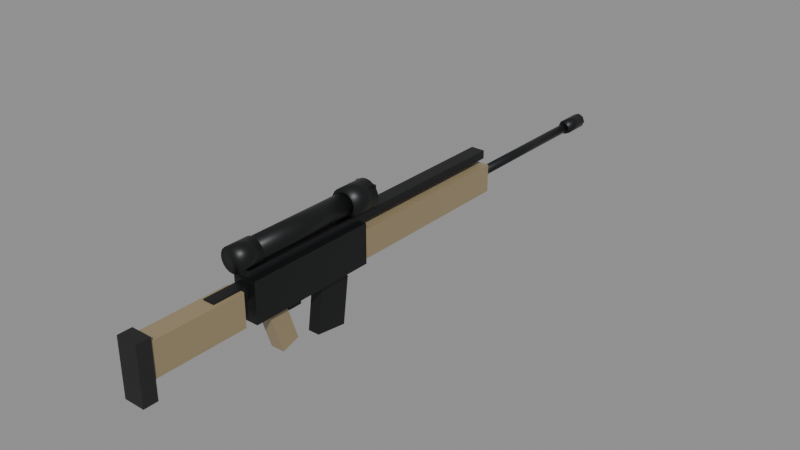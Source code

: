 # Source: DMR_Blue.blend  (saved by Blender 5.3.31; exported with 4.5.12 LTS)
import bpy
from mathutils import Matrix  # noqa: F401  (used for matrix-valued properties, if any)

bpy.ops.wm.read_factory_settings(use_empty=True)
scene = bpy.context.scene
scene.name = 'Scene'

# ---- collections
col_dmr_blue = bpy.data.collections.new('DMR_Blue'); scene.collection.children.link(col_dmr_blue)

# ---- materials (node trees are filled in below, after node groups)
mat_metal_0 = bpy.data.materials.new('Metal_0')
mat_metal_1 = bpy.data.materials.new('Metal_1')
mat_smoothplastic_2 = bpy.data.materials.new('SmoothPlastic_2')
mat_rubber_3 = bpy.data.materials.new('Rubber_3')
mat_glass_4 = bpy.data.materials.new('Glass_4')

# ---- material node trees
mat_metal_0.use_nodes = True; mat_metal_0.node_tree.nodes.clear()
_N = mat_metal_0.node_tree.nodes; _L = mat_metal_0.node_tree.links
n0 = _N.new('ShaderNodeBsdfPrincipled'); n0.name = 'Principled BSDF'; n0.location = (-200, 100)
n0.inputs[0].default_value = (0.01764, 0.0185, 0.01938, 1.0)
n0.inputs[1].default_value = 0.55
n0.inputs[2].default_value = 0.42
n0.inputs[10].default_value = 0.005
n1 = _N.new('ShaderNodeOutputMaterial'); n1.name = 'Material Output'; n1.location = (200, 100)
_L.new(n0.outputs[0], n1.inputs[0])
n1.is_active_output = True
mat_metal_1.use_nodes = True; mat_metal_1.node_tree.nodes.clear()
_N = mat_metal_1.node_tree.nodes; _L = mat_metal_1.node_tree.links
n0 = _N.new('ShaderNodeBsdfPrincipled'); n0.name = 'Principled BSDF'; n0.location = (-200, 100)
n0.inputs[0].default_value = (0.01764, 0.0185, 0.02029, 1.0)
n0.inputs[1].default_value = 0.55
n0.inputs[2].default_value = 0.42
n0.inputs[10].default_value = 0.005
n1 = _N.new('ShaderNodeOutputMaterial'); n1.name = 'Material Output'; n1.location = (200, 100)
_L.new(n0.outputs[0], n1.inputs[0])
n1.is_active_output = True
mat_smoothplastic_2.use_nodes = True; mat_smoothplastic_2.node_tree.nodes.clear()
_N = mat_smoothplastic_2.node_tree.nodes; _L = mat_smoothplastic_2.node_tree.links
n0 = _N.new('ShaderNodeBsdfPrincipled'); n0.name = 'Principled BSDF'; n0.location = (-200, 100)
n0.inputs[0].default_value = (0.314, 0.2462, 0.1384, 1.0)
n0.inputs[2].default_value = 0.35
n0.inputs[10].default_value = 0.005
n1 = _N.new('ShaderNodeOutputMaterial'); n1.name = 'Material Output'; n1.location = (200, 100)
_L.new(n0.outputs[0], n1.inputs[0])
n1.is_active_output = True
mat_rubber_3.use_nodes = True; mat_rubber_3.node_tree.nodes.clear()
_N = mat_rubber_3.node_tree.nodes; _L = mat_rubber_3.node_tree.links
n0 = _N.new('ShaderNodeBsdfPrincipled'); n0.name = 'Principled BSDF'; n0.location = (-200, 100)
n0.inputs[0].default_value = (0.0137, 0.0137, 0.01521, 1.0)
n0.inputs[2].default_value = 0.92
n0.inputs[10].default_value = 0.005
n1 = _N.new('ShaderNodeOutputMaterial'); n1.name = 'Material Output'; n1.location = (200, 100)
_L.new(n0.outputs[0], n1.inputs[0])
n1.is_active_output = True
mat_glass_4.use_nodes = True; mat_glass_4.node_tree.nodes.clear()
_N = mat_glass_4.node_tree.nodes; _L = mat_glass_4.node_tree.links
n0 = _N.new('ShaderNodeBsdfPrincipled'); n0.name = 'Principled BSDF'; n0.location = (-200, 100)
n0.inputs[0].default_value = (0.01298, 0.02122, 0.02732, 1.0)
n0.inputs[2].default_value = 0.05
n0.inputs[10].default_value = 0.005
n0.inputs[18].default_value = 0.85
n1 = _N.new('ShaderNodeOutputMaterial'); n1.name = 'Material Output'; n1.location = (200, 100)
_L.new(n0.outputs[0], n1.inputs[0])
n1.is_active_output = True

# ---- meshes
me_receiver_1 = bpy.data.meshes.new('Receiver_1')
me_receiver_1.from_pydata([(-0.025, -0.14, -0.0425), (-0.025, -0.14, 0.0425), (-0.025, 0.14, -0.0425), (-0.025, 0.14, 0.0425), (0.025, -0.14, -0.0425), (0.025, -0.14, 0.0425), (0.025, 0.14, -0.0425), (0.025, 0.14, 0.0425)], [], [(0, 1, 3, 2), (2, 3, 7, 6), (6, 7, 5, 4), (4, 5, 1, 0), (2, 6, 4, 0), (7, 3, 1, 5)])
me_receiver_1.materials.append(mat_metal_0)
me_receiver_1.update()
me_rail_2 = bpy.data.meshes.new('Rail_2')
me_rail_2.from_pydata([(-0.015, -0.33, -0.009), (-0.015, -0.33, 0.009), (-0.015, 0.33, -0.009), (-0.015, 0.33, 0.009), (0.015, -0.33, -0.009), (0.015, -0.33, 0.009), (0.015, 0.33, -0.009), (0.015, 0.33, 0.009)], [], [(0, 1, 3, 2), (2, 3, 7, 6), (6, 7, 5, 4), (4, 5, 1, 0), (2, 6, 4, 0), (7, 3, 1, 5)])
me_rail_2.materials.append(mat_metal_1)
me_rail_2.update()
me_handguard_3 = bpy.data.meshes.new('Handguard_3')
me_handguard_3.from_pydata([(-0.0275, -0.19, -0.03), (-0.0275, -0.19, 0.03), (-0.0275, 0.19, -0.03), (-0.0275, 0.19, 0.03), (0.0275, -0.19, -0.03), (0.0275, -0.19, 0.03), (0.0275, 0.19, -0.03), (0.0275, 0.19, 0.03)], [], [(0, 1, 3, 2), (2, 3, 7, 6), (6, 7, 5, 4), (4, 5, 1, 0), (2, 6, 4, 0), (7, 3, 1, 5)])
me_handguard_3.materials.append(mat_smoothplastic_2)
me_handguard_3.update()
me_barrel_4 = bpy.data.meshes.new('Barrel_4')
me_barrel_4.from_pydata([(-0.17, 0.01, -1.283e-08), (0.17, 0.01, 1.283e-08), (-0.17, 0.007071, -0.007071), (0.17, 0.007071, -0.007071), (-0.17, 0.0, -0.01), (0.17, 0.0, -0.01), (-0.17, -0.007071, -0.007071), (0.17, -0.007071, -0.007071), (-0.17, -0.01, -1.283e-08), (0.17, -0.01, 1.283e-08), (-0.17, -0.007071, 0.007071), (0.17, -0.007071, 0.007071), (-0.17, 0.0, 0.01), (0.17, 0.0, 0.01), (-0.17, 0.007071, 0.007071), (0.17, 0.007071, 0.007071)], [], [(0, 1, 3, 2), (2, 3, 5, 4), (4, 5, 7, 6), (6, 7, 9, 8), (8, 9, 11, 10), (10, 11, 13, 12), (3, 1, 15, 13, 11, 9, 7, 5), (12, 13, 15, 14), (14, 15, 1, 0), (0, 2, 4, 6, 8, 10, 12, 14)])
me_barrel_4.polygons.foreach_set('use_smooth', [True] * 10)
me_barrel_4.materials.append(mat_metal_1)
me_barrel_4.update()
me_muzzledevice_5 = bpy.data.meshes.new('MuzzleDevice_5')
me_muzzledevice_5.from_pydata([(-0.03, 0.016, -2.265e-09), (0.03, 0.016, 2.265e-09), (-0.03, 0.01131, -0.01131), (0.03, 0.01131, -0.01131), (-0.03, 0.0, -0.016), (0.03, 0.0, -0.016), (-0.03, -0.01131, -0.01131), (0.03, -0.01131, -0.01131), (-0.03, -0.016, -2.265e-09), (0.03, -0.016, 2.265e-09), (-0.03, -0.01131, 0.01131), (0.03, -0.01131, 0.01131), (-0.03, 0.0, 0.016), (0.03, 0.0, 0.016), (-0.03, 0.01131, 0.01131), (0.03, 0.01131, 0.01131)], [], [(0, 1, 3, 2), (2, 3, 5, 4), (4, 5, 7, 6), (6, 7, 9, 8), (8, 9, 11, 10), (10, 11, 13, 12), (3, 1, 15, 13, 11, 9, 7, 5), (12, 13, 15, 14), (14, 15, 1, 0), (0, 2, 4, 6, 8, 10, 12, 14)])
me_muzzledevice_5.polygons.foreach_set('use_smooth', [True] * 10)
me_muzzledevice_5.materials.append(mat_metal_1)
me_muzzledevice_5.update()
me_grip_6 = bpy.data.meshes.new('Grip_6')
me_grip_6.from_pydata([(-0.015, -0.02, -0.05), (-0.015, -0.02, 0.05), (-0.015, 0.02, -0.05), (-0.015, 0.02, 0.05), (0.015, -0.02, -0.05), (0.015, -0.02, 0.05), (0.015, 0.02, -0.05), (0.015, 0.02, 0.05)], [], [(0, 1, 3, 2), (2, 3, 7, 6), (6, 7, 5, 4), (4, 5, 1, 0), (2, 6, 4, 0), (7, 3, 1, 5)])
me_grip_6.materials.append(mat_smoothplastic_2)
me_grip_6.update()
me_trigger_7 = bpy.data.meshes.new('Trigger_7')
me_trigger_7.from_pydata([(-0.005, -0.015, -0.015), (-0.005, -0.015, 0.015), (-0.005, 0.015, -0.015), (-0.005, 0.015, 0.015), (0.005, -0.015, -0.015), (0.005, -0.015, 0.015), (0.005, 0.015, -0.015), (0.005, 0.015, 0.015)], [], [(0, 1, 3, 2), (2, 3, 7, 6), (6, 7, 5, 4), (4, 5, 1, 0), (2, 6, 4, 0), (7, 3, 1, 5)])
me_trigger_7.materials.append(mat_metal_1)
me_trigger_7.update()
me_stock_8 = bpy.data.meshes.new('Stock_8')
me_stock_8.from_pydata([(-0.02, -0.1, -0.035), (-0.02, -0.1, 0.035), (-0.02, 0.1, -0.035), (-0.02, 0.1, 0.035), (0.02, -0.1, -0.035), (0.02, -0.1, 0.035), (0.02, 0.1, -0.035), (0.02, 0.1, 0.035)], [], [(0, 1, 3, 2), (2, 3, 7, 6), (6, 7, 5, 4), (4, 5, 1, 0), (2, 6, 4, 0), (7, 3, 1, 5)])
me_stock_8.materials.append(mat_smoothplastic_2)
me_stock_8.update()
me_buttpad_9 = bpy.data.meshes.new('ButtPad_9')
me_buttpad_9.from_pydata([(-0.0225, -0.015, -0.06), (-0.0225, -0.015, 0.06), (-0.0225, 0.015, -0.06), (-0.0225, 0.015, 0.06), (0.0225, -0.015, -0.06), (0.0225, -0.015, 0.06), (0.0225, 0.015, -0.06), (0.0225, 0.015, 0.06)], [], [(0, 1, 3, 2), (2, 3, 7, 6), (6, 7, 5, 4), (4, 5, 1, 0), (2, 6, 4, 0), (7, 3, 1, 5)])
me_buttpad_9.materials.append(mat_rubber_3)
me_buttpad_9.update()
me_buffertube_10 = bpy.data.meshes.new('BufferTube_10')
me_buffertube_10.from_pydata([(-0.0125, -0.06, -0.0125), (-0.0125, -0.06, 0.0125), (-0.0125, 0.06, -0.0125), (-0.0125, 0.06, 0.0125), (0.0125, -0.06, -0.0125), (0.0125, -0.06, 0.0125), (0.0125, 0.06, -0.0125), (0.0125, 0.06, 0.0125)], [], [(0, 1, 3, 2), (2, 3, 7, 6), (6, 7, 5, 4), (4, 5, 1, 0), (2, 6, 4, 0), (7, 3, 1, 5)])
me_buffertube_10.materials.append(mat_metal_1)
me_buffertube_10.update()
me_magazine_11 = bpy.data.meshes.new('Magazine_11')
me_magazine_11.from_pydata([(-0.0125, -0.035, -0.05), (-0.0125, -0.035, 0.05), (-0.0125, 0.035, -0.05), (-0.0125, 0.035, 0.05), (0.0125, -0.035, -0.05), (0.0125, -0.035, 0.05), (0.0125, 0.035, -0.05), (0.0125, 0.035, 0.05)], [], [(0, 1, 3, 2), (2, 3, 7, 6), (6, 7, 5, 4), (4, 5, 1, 0), (2, 6, 4, 0), (7, 3, 1, 5)])
me_magazine_11.materials.append(mat_metal_0)
me_magazine_11.update()
me_scope_12 = bpy.data.meshes.new('Scope_12')
me_scope_12.from_pydata([(-0.15, 0.0225, -1.132e-08), (0.15, 0.0225, 1.132e-08), (-0.15, 0.0214, -0.006953), (0.15, 0.0214, -0.006953), (-0.15, 0.0182, -0.01323), (0.15, 0.0182, -0.01323), (-0.15, 0.01323, -0.0182), (0.15, 0.01323, -0.0182), (-0.15, 0.006953, -0.0214), (0.15, 0.006953, -0.0214), (-0.15, 0.0, -0.0225), (0.15, 0.0, -0.0225), (-0.15, -0.006953, -0.0214), (0.15, -0.006953, -0.0214), (-0.15, -0.01323, -0.0182), (0.15, -0.01323, -0.0182), (-0.15, -0.0182, -0.01323), (0.15, -0.0182, -0.01323), (-0.15, -0.0214, -0.006953), (0.15, -0.0214, -0.006953), (-0.15, -0.0225, -1.132e-08), (0.15, -0.0225, 1.132e-08), (-0.15, -0.0214, 0.006953), (0.15, -0.0214, 0.006953), (-0.15, -0.0182, 0.01323), (0.15, -0.0182, 0.01323), (-0.15, -0.01323, 0.0182), (0.15, -0.01323, 0.0182), (-0.15, -0.006953, 0.0214), (0.15, -0.006953, 0.0214), (-0.15, 0.0, 0.0225), (0.15, 0.0, 0.0225), (-0.15, 0.006953, 0.0214), (0.15, 0.006953, 0.0214), (-0.15, 0.01323, 0.0182), (0.15, 0.01323, 0.0182), (-0.15, 0.0182, 0.01323), (0.15, 0.0182, 0.01323), (-0.15, 0.0214, 0.006953), (0.15, 0.0214, 0.006953)], [], [(0, 1, 3, 2), (2, 3, 5, 4), (4, 5, 7, 6), (6, 7, 9, 8), (8, 9, 11, 10), (10, 11, 13, 12), (12, 13, 15, 14), (14, 15, 17, 16), (16, 17, 19, 18), (18, 19, 21, 20), (20, 21, 23, 22), (22, 23, 25, 24), (24, 25, 27, 26), (26, 27, 29, 28), (28, 29, 31, 30), (30, 31, 33, 32), (32, 33, 35, 34), (34, 35, 37, 36), (3, 1, 39, 37, 35, 33, 31, 29, 27, 25, 23, 21, 19, 17, 15, 13, 11, 9, 7, 5), (36, 37, 39, 38), (38, 39, 1, 0), (0, 2, 4, 6, 8, 10, 12, 14, 16, 18, 20, 22, 24, 26, 28, 30, 32, 34, 36, 38)])
me_scope_12.polygons.foreach_set('use_smooth', [True] * 22)
me_scope_12.materials.append(mat_metal_0)
me_scope_12.update()
me_scopebellf_13 = bpy.data.meshes.new('ScopeBellF_13')
me_scopebellf_13.from_pydata([(-0.03, 0.03, -2.265e-09), (0.03, 0.03, 2.265e-09), (-0.03, 0.02853, -0.009271), (0.03, 0.02853, -0.009271), (-0.03, 0.02427, -0.01763), (0.03, 0.02427, -0.01763), (-0.03, 0.01763, -0.02427), (0.03, 0.01763, -0.02427), (-0.03, 0.009271, -0.02853), (0.03, 0.009271, -0.02853), (-0.03, 0.0, -0.03), (0.03, 0.0, -0.03), (-0.03, -0.009271, -0.02853), (0.03, -0.009271, -0.02853), (-0.03, -0.01763, -0.02427), (0.03, -0.01763, -0.02427), (-0.03, -0.02427, -0.01763), (0.03, -0.02427, -0.01763), (-0.03, -0.02853, -0.009271), (0.03, -0.02853, -0.009271), (-0.03, -0.03, -2.265e-09), (0.03, -0.03, 2.265e-09), (-0.03, -0.02853, 0.009271), (0.03, -0.02853, 0.009271), (-0.03, -0.02427, 0.01763), (0.03, -0.02427, 0.01763), (-0.03, -0.01763, 0.02427), (0.03, -0.01763, 0.02427), (-0.03, -0.009271, 0.02853), (0.03, -0.009271, 0.02853), (-0.03, 0.0, 0.03), (0.03, 0.0, 0.03), (-0.03, 0.009271, 0.02853), (0.03, 0.009271, 0.02853), (-0.03, 0.01763, 0.02427), (0.03, 0.01763, 0.02427), (-0.03, 0.02427, 0.01763), (0.03, 0.02427, 0.01763), (-0.03, 0.02853, 0.009271), (0.03, 0.02853, 0.009271)], [], [(0, 1, 3, 2), (2, 3, 5, 4), (4, 5, 7, 6), (6, 7, 9, 8), (8, 9, 11, 10), (10, 11, 13, 12), (12, 13, 15, 14), (14, 15, 17, 16), (16, 17, 19, 18), (18, 19, 21, 20), (20, 21, 23, 22), (22, 23, 25, 24), (24, 25, 27, 26), (26, 27, 29, 28), (28, 29, 31, 30), (30, 31, 33, 32), (32, 33, 35, 34), (34, 35, 37, 36), (3, 1, 39, 37, 35, 33, 31, 29, 27, 25, 23, 21, 19, 17, 15, 13, 11, 9, 7, 5), (36, 37, 39, 38), (38, 39, 1, 0), (0, 2, 4, 6, 8, 10, 12, 14, 16, 18, 20, 22, 24, 26, 28, 30, 32, 34, 36, 38)])
me_scopebellf_13.polygons.foreach_set('use_smooth', [True] * 22)
me_scopebellf_13.materials.append(mat_metal_0)
me_scopebellf_13.update()
me_scopebellr_14 = bpy.data.meshes.new('ScopeBellR_14')
me_scopebellr_14.from_pydata([(-0.025, 0.025, -1.887e-09), (0.025, 0.025, 1.887e-09), (-0.025, 0.02378, -0.007725), (0.025, 0.02378, -0.007725), (-0.025, 0.02023, -0.01469), (0.025, 0.02023, -0.01469), (-0.025, 0.01469, -0.02023), (0.025, 0.01469, -0.02023), (-0.025, 0.007725, -0.02378), (0.025, 0.007725, -0.02378), (-0.025, 0.0, -0.025), (0.025, 0.0, -0.025), (-0.025, -0.007725, -0.02378), (0.025, -0.007725, -0.02378), (-0.025, -0.01469, -0.02023), (0.025, -0.01469, -0.02023), (-0.025, -0.02023, -0.01469), (0.025, -0.02023, -0.01469), (-0.025, -0.02378, -0.007725), (0.025, -0.02378, -0.007725), (-0.025, -0.025, -1.887e-09), (0.025, -0.025, 1.887e-09), (-0.025, -0.02378, 0.007725), (0.025, -0.02378, 0.007725), (-0.025, -0.02023, 0.01469), (0.025, -0.02023, 0.01469), (-0.025, -0.01469, 0.02023), (0.025, -0.01469, 0.02023), (-0.025, -0.007725, 0.02378), (0.025, -0.007725, 0.02378), (-0.025, 0.0, 0.025), (0.025, 0.0, 0.025), (-0.025, 0.007725, 0.02378), (0.025, 0.007725, 0.02378), (-0.025, 0.01469, 0.02023), (0.025, 0.01469, 0.02023), (-0.025, 0.02023, 0.01469), (0.025, 0.02023, 0.01469), (-0.025, 0.02378, 0.007725), (0.025, 0.02378, 0.007725)], [], [(0, 1, 3, 2), (2, 3, 5, 4), (4, 5, 7, 6), (6, 7, 9, 8), (8, 9, 11, 10), (10, 11, 13, 12), (12, 13, 15, 14), (14, 15, 17, 16), (16, 17, 19, 18), (18, 19, 21, 20), (20, 21, 23, 22), (22, 23, 25, 24), (24, 25, 27, 26), (26, 27, 29, 28), (28, 29, 31, 30), (30, 31, 33, 32), (32, 33, 35, 34), (34, 35, 37, 36), (3, 1, 39, 37, 35, 33, 31, 29, 27, 25, 23, 21, 19, 17, 15, 13, 11, 9, 7, 5), (36, 37, 39, 38), (38, 39, 1, 0), (0, 2, 4, 6, 8, 10, 12, 14, 16, 18, 20, 22, 24, 26, 28, 30, 32, 34, 36, 38)])
me_scopebellr_14.polygons.foreach_set('use_smooth', [True] * 22)
me_scopebellr_14.materials.append(mat_metal_0)
me_scopebellr_14.update()
me_scopelens_15 = bpy.data.meshes.new('ScopeLens_15')
me_scopelens_15.from_pydata([(-0.0225, -0.0025, -0.0225), (-0.0225, -0.0025, 0.0225), (-0.0225, 0.0025, -0.0225), (-0.0225, 0.0025, 0.0225), (0.0225, -0.0025, -0.0225), (0.0225, -0.0025, 0.0225), (0.0225, 0.0025, -0.0225), (0.0225, 0.0025, 0.0225)], [], [(0, 1, 3, 2), (2, 3, 7, 6), (6, 7, 5, 4), (4, 5, 1, 0), (2, 6, 4, 0), (7, 3, 1, 5)])
me_scopelens_15.materials.append(mat_glass_4)
me_scopelens_15.update()

# ---- objects
ob_receiver = bpy.data.objects.new('Receiver', me_receiver_1)
ob_rail = bpy.data.objects.new('Rail', me_rail_2)
ob_handguard = bpy.data.objects.new('Handguard', me_handguard_3)
ob_barrel = bpy.data.objects.new('Barrel', me_barrel_4)
ob_muzzledevice = bpy.data.objects.new('MuzzleDevice', me_muzzledevice_5)
ob_grip = bpy.data.objects.new('Grip', me_grip_6)
ob_trigger = bpy.data.objects.new('Trigger', me_trigger_7)
ob_stock = bpy.data.objects.new('Stock', me_stock_8)
ob_buttpad = bpy.data.objects.new('ButtPad', me_buttpad_9)
ob_buffertube = bpy.data.objects.new('BufferTube', me_buffertube_10)
ob_g_mag = bpy.data.objects.new('G_Mag', None)
ob_magazine = bpy.data.objects.new('Magazine', me_magazine_11)
ob_scope = bpy.data.objects.new('Scope', me_scope_12)
ob_scopebellf = bpy.data.objects.new('ScopeBellF', me_scopebellf_13)
ob_scopebellr = bpy.data.objects.new('ScopeBellR', me_scopebellr_14)
ob_scopelens = bpy.data.objects.new('ScopeLens', me_scopelens_15)
ob_a_grip = bpy.data.objects.new('A_Grip', None)
ob_a_muzzle = bpy.data.objects.new('A_Muzzle', None)
ob_a_sight = bpy.data.objects.new('A_Sight', None)
ob_a_lefthand = bpy.data.objects.new('A_LeftHand', None)
ob_a_eject = bpy.data.objects.new('A_Eject', None)

# ---- transforms, parenting, visibility, modifiers, constraints
ob_receiver.location = (0.0, 0.06, 0.05)
ob_rail.location = (0.0, 0.25, 0.1)
ob_handguard.location = (0.0, 0.39, 0.05)
ob_barrel.location = (0.0, 0.75, 0.05)
ob_barrel.rotation_euler = (0.0, 0.0, 1.571)
ob_muzzledevice.location = (0.0, 0.95, 0.05)
ob_muzzledevice.rotation_euler = (0.0, 0.0, 1.571)
ob_grip.location = (0.0, -0.01, -0.03)
ob_grip.rotation_euler = (0.3142, 0.0, 0.0)
ob_trigger.location = (0.0, 0.03, 0.0)
ob_stock.location = (0.0, -0.2, 0.045)
ob_buttpad.location = (0.0, -0.31, 0.03)
ob_buffertube.location = (0.0, -0.1, 0.07)
ob_g_mag.location = (0.0, 0.11, 0.0)
ob_g_mag.empty_display_type = 'ARROWS'
ob_g_mag.empty_display_size = 0.5
ob_magazine.location = (0.0, 0.12, -0.05)
ob_magazine.rotation_euler = (-0.1396, 0.0, 0.0)
ob_scope.location = (0.0, 0.06, 0.135)
ob_scope.rotation_euler = (0.0, 0.0, 1.571)
ob_scopebellf.location = (0.0, 0.2, 0.135)
ob_scopebellf.rotation_euler = (0.0, 0.0, 1.571)
ob_scopebellr.location = (0.0, -0.08, 0.135)
ob_scopebellr.rotation_euler = (0.0, 0.0, 1.571)
ob_scopelens.location = (0.0, 0.23, 0.135)
ob_a_grip.location = (0.0, 0.0, 0.0)
ob_a_grip.empty_display_type = 'SINGLE_ARROW'
ob_a_grip.empty_display_size = 0.3
ob_a_muzzle.location = (0.0, 0.98, 0.05)
ob_a_muzzle.empty_display_type = 'SINGLE_ARROW'
ob_a_muzzle.empty_display_size = 0.3
ob_a_sight.location = (0.0, -0.1, 0.135)
ob_a_sight.empty_display_type = 'SINGLE_ARROW'
ob_a_sight.empty_display_size = 0.3
ob_a_lefthand.location = (0.0, 0.3, 0.03)
ob_a_lefthand.empty_display_type = 'SINGLE_ARROW'
ob_a_lefthand.empty_display_size = 0.3
ob_a_eject.location = (0.04, 0.08, 0.07)
ob_a_eject.empty_display_type = 'SINGLE_ARROW'
ob_a_eject.empty_display_size = 0.3

# ---- collection membership
col_dmr_blue.objects.link(ob_receiver)
col_dmr_blue.objects.link(ob_rail)
col_dmr_blue.objects.link(ob_handguard)
col_dmr_blue.objects.link(ob_barrel)
col_dmr_blue.objects.link(ob_muzzledevice)
col_dmr_blue.objects.link(ob_grip)
col_dmr_blue.objects.link(ob_trigger)
col_dmr_blue.objects.link(ob_stock)
col_dmr_blue.objects.link(ob_buttpad)
col_dmr_blue.objects.link(ob_buffertube)
col_dmr_blue.objects.link(ob_g_mag)
col_dmr_blue.objects.link(ob_magazine)
col_dmr_blue.objects.link(ob_scope)
col_dmr_blue.objects.link(ob_scopebellf)
col_dmr_blue.objects.link(ob_scopebellr)
col_dmr_blue.objects.link(ob_scopelens)
col_dmr_blue.objects.link(ob_a_grip)
col_dmr_blue.objects.link(ob_a_muzzle)
col_dmr_blue.objects.link(ob_a_sight)
col_dmr_blue.objects.link(ob_a_lefthand)
col_dmr_blue.objects.link(ob_a_eject)

# ---- scene / render settings (as saved in the file)
scene.frame_start = 1; scene.frame_end = 250; scene.frame_set(1)
scene.render.engine = 'BLENDER_EEVEE_NEXT'
scene.render.bake_bias = 0.0
scene.render.bake_samples = 0
scene.render.compositor_device = 'GPU'
scene.eevee.use_volume_custom_range = False
scene.eevee.fast_gi_thickness_near = 0.1
scene.eevee.fast_gi_thickness_far = 0.0
scene.eevee.ray_tracing_options.screen_trace_thickness = 0.1
bpy.context.view_layer.update()

# ---- added for rendering (the .blend has no active camera and no usable light): camera, sun + grey world if the file has none
cam_auto = bpy.data.cameras.new('AutoCamera')
cam_auto.lens = 50.0
cam_auto.sensor_width = 36.0
cam_auto.clip_end = 1000.0
ob_auto_camera = bpy.data.objects.new('AutoCamera', cam_auto)
scene.collection.objects.link(ob_auto_camera)
ob_auto_camera.location = (1.23412, -1.15345, 1.01761)
ob_auto_camera.rotation_euler = (1.09748, -7.21219e-08, 0.694738)
scene.camera = ob_auto_camera
light_auto_sun = bpy.data.lights.new('AutoSun', 'SUN')
light_auto_sun.energy = 3.0
light_auto_sun.angle = 0.0523599
ob_auto_sun = bpy.data.objects.new('AutoSun', light_auto_sun)
scene.collection.objects.link(ob_auto_sun)
ob_auto_sun.rotation_euler = (0.872665, 0.174533, 0.523599)
if scene.world is None:
    world_auto = bpy.data.worlds.new('AutoWorld')
    world_auto.color = (0.3, 0.3, 0.3)
    scene.world = world_auto
bpy.context.view_layer.update()

